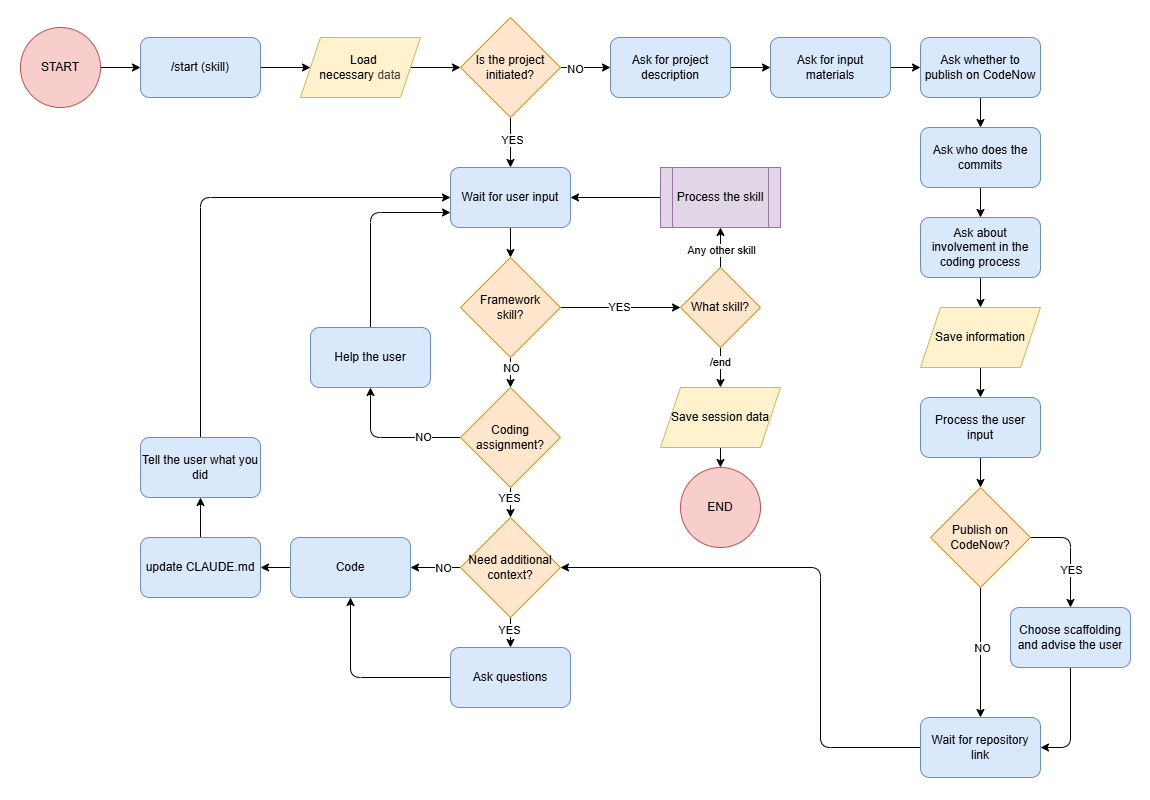

The diagram above was exported from draw.io. Its source (the exported page's mxGraphModel, read from the mxfile embedded in the PNG):
<mxGraphModel dx="1026" dy="830" grid="1" gridSize="10" guides="1" tooltips="1" connect="1" arrows="1" fold="1" page="1" pageScale="1" pageWidth="1169" pageHeight="827" background="#ffffff" math="0" shadow="0">
  <root>
    <mxCell id="0" />
    <mxCell id="1" parent="0" />
    <mxCell id="frame0" value="" style="rounded=0;whiteSpace=wrap;html=1;fillColor=none;strokeColor=none;strokeWidth=3;glass=0;shadow=0;movable=1;resizable=1;rotatable=1;deletable=1;editable=1;locked=0;connectable=1;" parent="1" vertex="1">
      <mxGeometry x="10" y="13" width="1150" height="800" as="geometry" />
    </mxCell>
    <mxCell id="32" style="edgeStyle=none;html=1;exitX=1;exitY=0.5;exitDx=0;exitDy=0;entryX=0;entryY=0.5;entryDx=0;entryDy=0;" parent="1" source="9" target="10" edge="1">
      <mxGeometry relative="1" as="geometry" />
    </mxCell>
    <mxCell id="33" value="NO" style="edgeLabel;html=1;align=center;verticalAlign=middle;resizable=0;points=[];" parent="32" vertex="1" connectable="0">
      <mxGeometry x="-0.4067" y="-1" relative="1" as="geometry">
        <mxPoint as="offset" />
      </mxGeometry>
    </mxCell>
    <mxCell id="52" value="" style="edgeStyle=none;html=1;" parent="1" source="9" target="46" edge="1">
      <mxGeometry relative="1" as="geometry" />
    </mxCell>
    <mxCell id="84" value="YES" style="edgeLabel;html=1;align=center;verticalAlign=middle;resizable=0;points=[];" parent="52" vertex="1" connectable="0">
      <mxGeometry x="-0.1303" y="1" relative="1" as="geometry">
        <mxPoint as="offset" />
      </mxGeometry>
    </mxCell>
    <mxCell id="9" value="Is the project initiated?" style="rhombus;whiteSpace=wrap;html=1;fillColor=#ffe6cc;strokeColor=#d79b00;" parent="1" vertex="1">
      <mxGeometry x="470" y="30" width="100" height="100" as="geometry" />
    </mxCell>
    <mxCell id="34" value="" style="edgeStyle=none;html=1;" parent="1" source="10" target="11" edge="1">
      <mxGeometry relative="1" as="geometry" />
    </mxCell>
    <mxCell id="10" value="Ask for project description" style="rounded=1;whiteSpace=wrap;html=1;fillColor=#dae8fc;strokeColor=#6c8ebf;" parent="1" vertex="1">
      <mxGeometry x="620" y="50" width="120" height="60" as="geometry" />
    </mxCell>
    <mxCell id="35" value="" style="edgeStyle=none;html=1;" parent="1" source="11" target="12" edge="1">
      <mxGeometry relative="1" as="geometry" />
    </mxCell>
    <mxCell id="11" value="Ask for input materials" style="rounded=1;whiteSpace=wrap;html=1;fillColor=#dae8fc;strokeColor=#6c8ebf;" parent="1" vertex="1">
      <mxGeometry x="780" y="50" width="120" height="60" as="geometry" />
    </mxCell>
    <mxCell id="36" value="" style="edgeStyle=none;html=1;" parent="1" source="12" target="13" edge="1">
      <mxGeometry relative="1" as="geometry" />
    </mxCell>
    <mxCell id="12" value="Ask whether to publish on CodeNow" style="rounded=1;whiteSpace=wrap;html=1;fillColor=#dae8fc;strokeColor=#6c8ebf;" parent="1" vertex="1">
      <mxGeometry x="930" y="50" width="120" height="60" as="geometry" />
    </mxCell>
    <mxCell id="37" value="" style="edgeStyle=none;html=1;" parent="1" source="13" target="14" edge="1">
      <mxGeometry relative="1" as="geometry" />
    </mxCell>
    <mxCell id="13" value="Ask who does the commits" style="rounded=1;whiteSpace=wrap;html=1;fillColor=#dae8fc;strokeColor=#6c8ebf;" parent="1" vertex="1">
      <mxGeometry x="930" y="140" width="120" height="60" as="geometry" />
    </mxCell>
    <mxCell id="38" value="" style="edgeStyle=none;html=1;" parent="1" source="14" target="18" edge="1">
      <mxGeometry relative="1" as="geometry" />
    </mxCell>
    <mxCell id="14" value="Ask about involvement in the coding process" style="rounded=1;whiteSpace=wrap;html=1;fillColor=#dae8fc;strokeColor=#6c8ebf;" parent="1" vertex="1">
      <mxGeometry x="930" y="230" width="120" height="60" as="geometry" />
    </mxCell>
    <mxCell id="30" value="" style="edgeStyle=none;html=1;" parent="1" source="16" target="17" edge="1">
      <mxGeometry relative="1" as="geometry" />
    </mxCell>
    <mxCell id="16" value="/start (skill)" style="rounded=1;whiteSpace=wrap;html=1;fillColor=#dae8fc;strokeColor=#6c8ebf;" parent="1" vertex="1">
      <mxGeometry x="150" y="50" width="120" height="60" as="geometry" />
    </mxCell>
    <mxCell id="31" value="" style="edgeStyle=none;html=1;" parent="1" source="17" target="9" edge="1">
      <mxGeometry relative="1" as="geometry" />
    </mxCell>
    <mxCell id="17" value="&amp;nbsp; Load necessary&amp;nbsp;&lt;span style=&quot;color: rgb(63, 63, 63); background-color: transparent;&quot;&gt;data&lt;/span&gt;" style="shape=parallelogram;perimeter=parallelogramPerimeter;whiteSpace=wrap;html=1;fixedSize=1;fillColor=#fff2cc;strokeColor=#d6b656;" parent="1" vertex="1">
      <mxGeometry x="310" y="50" width="120" height="60" as="geometry" />
    </mxCell>
    <mxCell id="95" value="" style="edgeStyle=none;html=1;" parent="1" source="18" target="94" edge="1">
      <mxGeometry relative="1" as="geometry" />
    </mxCell>
    <mxCell id="18" value="Save information" style="shape=parallelogram;perimeter=parallelogramPerimeter;whiteSpace=wrap;html=1;fixedSize=1;fillColor=#fff2cc;strokeColor=#d6b656;" parent="1" vertex="1">
      <mxGeometry x="930" y="320" width="120" height="60" as="geometry" />
    </mxCell>
    <mxCell id="42" style="edgeStyle=none;html=1;entryX=1;entryY=0.5;entryDx=0;entryDy=0;" parent="1" source="19" target="21" edge="1">
      <mxGeometry relative="1" as="geometry">
        <Array as="points">
          <mxPoint x="1080" y="760" />
        </Array>
      </mxGeometry>
    </mxCell>
    <mxCell id="19" value="Choose scaffolding and advise the user" style="rounded=1;whiteSpace=wrap;html=1;fillColor=#dae8fc;strokeColor=#6c8ebf;" parent="1" vertex="1">
      <mxGeometry x="1020" y="620" width="120" height="60" as="geometry" />
    </mxCell>
    <mxCell id="97" style="edgeStyle=none;html=1;entryX=1;entryY=0.5;entryDx=0;entryDy=0;" parent="1" source="21" target="48" edge="1">
      <mxGeometry relative="1" as="geometry">
        <Array as="points">
          <mxPoint x="830" y="760" />
          <mxPoint x="830" y="580" />
        </Array>
      </mxGeometry>
    </mxCell>
    <mxCell id="21" value="Wait for repository link" style="rounded=1;whiteSpace=wrap;html=1;fillColor=#dae8fc;strokeColor=#6c8ebf;" parent="1" vertex="1">
      <mxGeometry x="930" y="730" width="120" height="60" as="geometry" />
    </mxCell>
    <mxCell id="67" style="edgeStyle=none;html=1;entryX=0.5;entryY=1;entryDx=0;entryDy=0;exitX=0;exitY=0.5;exitDx=0;exitDy=0;" parent="1" source="22" target="23" edge="1">
      <mxGeometry relative="1" as="geometry">
        <Array as="points">
          <mxPoint x="360" y="690" />
        </Array>
      </mxGeometry>
    </mxCell>
    <mxCell id="22" value="Ask questions" style="rounded=1;whiteSpace=wrap;html=1;fillColor=#dae8fc;strokeColor=#6c8ebf;" parent="1" vertex="1">
      <mxGeometry x="460" y="660" width="120" height="60" as="geometry" />
    </mxCell>
    <mxCell id="68" value="" style="edgeStyle=none;html=1;" parent="1" source="23" target="24" edge="1">
      <mxGeometry relative="1" as="geometry" />
    </mxCell>
    <mxCell id="23" value="Code" style="rounded=1;whiteSpace=wrap;html=1;fillColor=#dae8fc;strokeColor=#6c8ebf;" parent="1" vertex="1">
      <mxGeometry x="300" y="550" width="120" height="60" as="geometry" />
    </mxCell>
    <mxCell id="86" value="" style="edgeStyle=none;html=1;" parent="1" source="24" target="85" edge="1">
      <mxGeometry relative="1" as="geometry" />
    </mxCell>
    <mxCell id="24" value="update CLAUDE.md" style="rounded=1;whiteSpace=wrap;html=1;fillColor=#dae8fc;strokeColor=#6c8ebf;" parent="1" vertex="1">
      <mxGeometry x="150" y="550" width="120" height="60" as="geometry" />
    </mxCell>
    <mxCell id="77" value="" style="edgeStyle=none;html=1;" parent="1" source="26" target="27" edge="1">
      <mxGeometry relative="1" as="geometry" />
    </mxCell>
    <mxCell id="26" value="Save session data" style="shape=parallelogram;perimeter=parallelogramPerimeter;whiteSpace=wrap;html=1;fixedSize=1;fillColor=#fff2cc;strokeColor=#d6b656;" parent="1" vertex="1">
      <mxGeometry x="670" y="400" width="120" height="60" as="geometry" />
    </mxCell>
    <mxCell id="27" value="END" style="ellipse;whiteSpace=wrap;html=1;aspect=fixed;fillColor=#f8cecc;strokeColor=#b85450;" parent="1" vertex="1">
      <mxGeometry x="690" y="480" width="80" height="80" as="geometry" />
    </mxCell>
    <mxCell id="29" style="edgeStyle=none;html=1;exitX=1;exitY=0.5;exitDx=0;exitDy=0;" parent="1" source="28" target="16" edge="1">
      <mxGeometry relative="1" as="geometry" />
    </mxCell>
    <mxCell id="28" value="START" style="ellipse;whiteSpace=wrap;html=1;aspect=fixed;fillColor=#f8cecc;strokeColor=#b85450;" parent="1" vertex="1">
      <mxGeometry x="30" y="40" width="80" height="80" as="geometry" />
    </mxCell>
    <mxCell id="53" value="" style="edgeStyle=none;html=1;" parent="1" source="46" target="49" edge="1">
      <mxGeometry relative="1" as="geometry" />
    </mxCell>
    <mxCell id="46" value="Wait for user input" style="rounded=1;whiteSpace=wrap;html=1;fillColor=#dae8fc;strokeColor=#6c8ebf;" parent="1" vertex="1">
      <mxGeometry x="460" y="180" width="120" height="60" as="geometry" />
    </mxCell>
    <mxCell id="61" value="" style="edgeStyle=none;html=1;" parent="1" source="48" target="23" edge="1">
      <mxGeometry relative="1" as="geometry" />
    </mxCell>
    <mxCell id="64" value="NO" style="edgeLabel;html=1;align=center;verticalAlign=middle;resizable=0;points=[];" parent="61" vertex="1" connectable="0">
      <mxGeometry x="-0.2703" relative="1" as="geometry">
        <mxPoint as="offset" />
      </mxGeometry>
    </mxCell>
    <mxCell id="65" value="" style="edgeStyle=none;html=1;" parent="1" source="48" target="22" edge="1">
      <mxGeometry relative="1" as="geometry" />
    </mxCell>
    <mxCell id="66" value="YES" style="edgeLabel;html=1;align=center;verticalAlign=middle;resizable=0;points=[];" parent="65" vertex="1" connectable="0">
      <mxGeometry x="-0.2444" y="-2" relative="1" as="geometry">
        <mxPoint as="offset" />
      </mxGeometry>
    </mxCell>
    <mxCell id="48" value="Need additional context?" style="rhombus;whiteSpace=wrap;html=1;fillColor=#ffe6cc;strokeColor=#d79b00;" parent="1" vertex="1">
      <mxGeometry x="470" y="530" width="100" height="100" as="geometry" />
    </mxCell>
    <mxCell id="58" value="" style="edgeStyle=none;html=1;" parent="1" source="49" target="50" edge="1">
      <mxGeometry relative="1" as="geometry" />
    </mxCell>
    <mxCell id="59" value="NO" style="edgeLabel;html=1;align=center;verticalAlign=middle;resizable=0;points=[];" parent="58" vertex="1" connectable="0">
      <mxGeometry x="-0.3043" relative="1" as="geometry">
        <mxPoint as="offset" />
      </mxGeometry>
    </mxCell>
    <mxCell id="71" style="edgeStyle=none;html=1;entryX=0;entryY=0.5;entryDx=0;entryDy=0;" parent="1" source="49" target="70" edge="1">
      <mxGeometry relative="1" as="geometry" />
    </mxCell>
    <mxCell id="73" value="YES" style="edgeLabel;html=1;align=center;verticalAlign=middle;resizable=0;points=[];" parent="71" vertex="1" connectable="0">
      <mxGeometry x="-0.0167" y="1" relative="1" as="geometry">
        <mxPoint as="offset" />
      </mxGeometry>
    </mxCell>
    <mxCell id="49" value="Framework&lt;div&gt;skill?&lt;/div&gt;" style="rhombus;whiteSpace=wrap;html=1;fillColor=#ffe6cc;strokeColor=#d79b00;" parent="1" vertex="1">
      <mxGeometry x="470" y="270" width="100" height="100" as="geometry" />
    </mxCell>
    <mxCell id="62" value="" style="edgeStyle=none;html=1;" parent="1" source="50" target="48" edge="1">
      <mxGeometry relative="1" as="geometry" />
    </mxCell>
    <mxCell id="63" value="YES" style="edgeLabel;html=1;align=center;verticalAlign=middle;resizable=0;points=[];" parent="62" vertex="1" connectable="0">
      <mxGeometry x="-0.3455" y="-2" relative="1" as="geometry">
        <mxPoint as="offset" />
      </mxGeometry>
    </mxCell>
    <mxCell id="90" style="edgeStyle=none;html=1;entryX=0.5;entryY=1;entryDx=0;entryDy=0;" parent="1" source="50" target="89" edge="1">
      <mxGeometry relative="1" as="geometry">
        <Array as="points">
          <mxPoint x="380" y="450" />
        </Array>
      </mxGeometry>
    </mxCell>
    <mxCell id="92" value="NO" style="edgeLabel;html=1;align=center;verticalAlign=middle;resizable=0;points=[];" parent="90" vertex="1" connectable="0">
      <mxGeometry x="-0.4712" y="-1" relative="1" as="geometry">
        <mxPoint as="offset" />
      </mxGeometry>
    </mxCell>
    <mxCell id="50" value="Coding assignment?" style="rhombus;whiteSpace=wrap;html=1;fillColor=#ffe6cc;strokeColor=#d79b00;" parent="1" vertex="1">
      <mxGeometry x="470" y="400" width="100" height="100" as="geometry" />
    </mxCell>
    <mxCell id="75" value="" style="edgeStyle=none;html=1;" parent="1" source="70" target="26" edge="1">
      <mxGeometry relative="1" as="geometry" />
    </mxCell>
    <mxCell id="76" value="/end" style="edgeLabel;html=1;align=center;verticalAlign=middle;resizable=0;points=[];" parent="75" vertex="1" connectable="0">
      <mxGeometry x="-0.3333" y="-1" relative="1" as="geometry">
        <mxPoint as="offset" />
      </mxGeometry>
    </mxCell>
    <mxCell id="82" value="" style="edgeStyle=none;html=1;" parent="1" source="70" target="78" edge="1">
      <mxGeometry relative="1" as="geometry" />
    </mxCell>
    <mxCell id="83" value="Any other skill" style="edgeLabel;html=1;align=center;verticalAlign=middle;resizable=0;points=[];" parent="82" vertex="1" connectable="0">
      <mxGeometry x="-0.1174" relative="1" as="geometry">
        <mxPoint as="offset" />
      </mxGeometry>
    </mxCell>
    <mxCell id="70" value="What skill?" style="rhombus;whiteSpace=wrap;html=1;fillColor=#ffe6cc;strokeColor=#d79b00;" parent="1" vertex="1">
      <mxGeometry x="690" y="280" width="80" height="80" as="geometry" />
    </mxCell>
    <mxCell id="81" value="" style="edgeStyle=none;html=1;" parent="1" source="78" target="46" edge="1">
      <mxGeometry relative="1" as="geometry" />
    </mxCell>
    <mxCell id="78" value="Process the skill" style="shape=process;whiteSpace=wrap;html=1;backgroundOutline=1;fillColor=#e1d5e7;strokeColor=#9673a6;" parent="1" vertex="1">
      <mxGeometry x="670" y="180" width="120" height="60" as="geometry" />
    </mxCell>
    <mxCell id="87" style="edgeStyle=none;html=1;entryX=0;entryY=0.5;entryDx=0;entryDy=0;" parent="1" source="85" target="46" edge="1">
      <mxGeometry relative="1" as="geometry">
        <Array as="points">
          <mxPoint x="210" y="210" />
        </Array>
      </mxGeometry>
    </mxCell>
    <mxCell id="85" value="Tell the user what you did" style="rounded=1;whiteSpace=wrap;html=1;fillColor=#dae8fc;strokeColor=#6c8ebf;" parent="1" vertex="1">
      <mxGeometry x="150" y="450" width="120" height="60" as="geometry" />
    </mxCell>
    <mxCell id="91" style="edgeStyle=none;html=1;entryX=0;entryY=0.75;entryDx=0;entryDy=0;" parent="1" source="89" target="46" edge="1">
      <mxGeometry relative="1" as="geometry">
        <Array as="points">
          <mxPoint x="380" y="225" />
        </Array>
      </mxGeometry>
    </mxCell>
    <mxCell id="89" value="Help the user" style="rounded=1;whiteSpace=wrap;html=1;fillColor=#dae8fc;strokeColor=#6c8ebf;" parent="1" vertex="1">
      <mxGeometry x="320" y="340" width="120" height="60" as="geometry" />
    </mxCell>
    <mxCell id="104" value="" style="edgeStyle=none;html=1;" parent="1" source="94" target="98" edge="1">
      <mxGeometry relative="1" as="geometry" />
    </mxCell>
    <mxCell id="94" value="Process the user input" style="rounded=1;whiteSpace=wrap;html=1;fillColor=#dae8fc;strokeColor=#6c8ebf;" parent="1" vertex="1">
      <mxGeometry x="930" y="410" width="120" height="60" as="geometry" />
    </mxCell>
    <mxCell id="102" style="edgeStyle=none;html=1;entryX=0.5;entryY=0;entryDx=0;entryDy=0;" parent="1" source="98" target="21" edge="1">
      <mxGeometry relative="1" as="geometry" />
    </mxCell>
    <mxCell id="105" value="NO" style="edgeLabel;html=1;align=center;verticalAlign=middle;resizable=0;points=[];" parent="102" vertex="1" connectable="0">
      <mxGeometry x="-0.0646" y="1" relative="1" as="geometry">
        <mxPoint as="offset" />
      </mxGeometry>
    </mxCell>
    <mxCell id="103" style="edgeStyle=none;html=1;entryX=0.5;entryY=0;entryDx=0;entryDy=0;" parent="1" source="98" target="19" edge="1">
      <mxGeometry relative="1" as="geometry">
        <Array as="points">
          <mxPoint x="1080" y="550" />
        </Array>
      </mxGeometry>
    </mxCell>
    <mxCell id="106" value="YES" style="edgeLabel;html=1;align=center;verticalAlign=middle;resizable=0;points=[];" parent="103" vertex="1" connectable="0">
      <mxGeometry x="0.3236" relative="1" as="geometry">
        <mxPoint as="offset" />
      </mxGeometry>
    </mxCell>
    <mxCell id="98" value="Publish on CodeNow?" style="rhombus;whiteSpace=wrap;html=1;fillColor=#ffe6cc;strokeColor=#d79b00;" parent="1" vertex="1">
      <mxGeometry x="940" y="500" width="100" height="100" as="geometry" />
    </mxCell>
  </root>
</mxGraphModel>